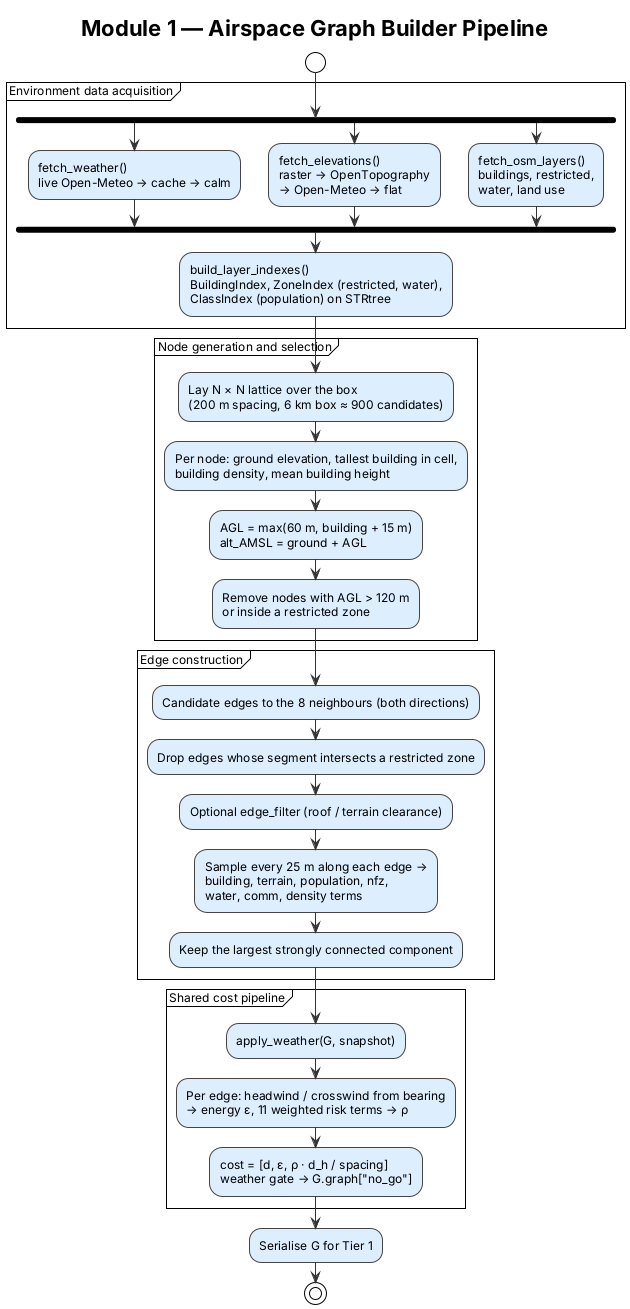

The diagram above was rendered by PlantUML. Its source (embedded in the PNG):
@startuml module1_pipeline
!theme plain
skinparam defaultFontSize 12
skinparam ActivityBackgroundColor #DDEEFF
skinparam ActivityBorderColor #444444
skinparam ArrowColor #333333

title Module 1 — Airspace Graph Builder Pipeline

start
partition "Environment data acquisition" {
  fork
    :fetch_weather()\nlive Open-Meteo → cache → calm;
  fork again
    :fetch_elevations()\nraster → OpenTopography\n→ Open-Meteo → flat;
  fork again
    :fetch_osm_layers()\nbuildings, restricted,\nwater, land use;
  end fork
  :build_layer_indexes()\nBuildingIndex, ZoneIndex (restricted, water),\nClassIndex (population) on STRtree;
}
partition "Node generation and selection" {
  :Lay N × N lattice over the box\n(200 m spacing, 6 km box ≈ 900 candidates);
  :Per node: ground elevation, tallest building in cell,\nbuilding density, mean building height;
  :AGL = max(60 m, building + 15 m)\nalt_AMSL = ground + AGL;
  :Remove nodes with AGL > 120 m\nor inside a restricted zone;
}
partition "Edge construction" {
  :Candidate edges to the 8 neighbours (both directions);
  :Drop edges whose segment intersects a restricted zone;
  :Optional edge_filter (roof / terrain clearance);
  :Sample every 25 m along each edge →\nbuilding, terrain, population, nfz,\nwater, comm, density terms;
  :Keep the largest strongly connected component;
}
partition "Shared cost pipeline" {
  :apply_weather(G, snapshot);
  :Per edge: headwind / crosswind from bearing\n→ energy ε, 11 weighted risk terms → ρ;
  :cost = [d, ε, ρ · d_h / spacing]\nweather gate → G.graph["no_go"];
}
:Serialise G for Tier 1;
stop
@enduml